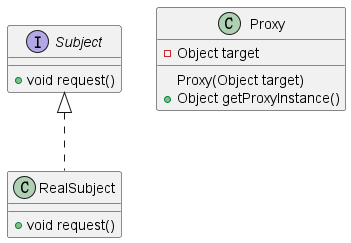

The diagram above was rendered by PlantUML. Its source (embedded in the PNG):
@startuml

interface Subject {
  +void request()
}

class RealSubject implements Subject {
  +void request()
}

class Proxy {
  -Object target

  Proxy(Object target)
  +Object getProxyInstance()
}

@enduml